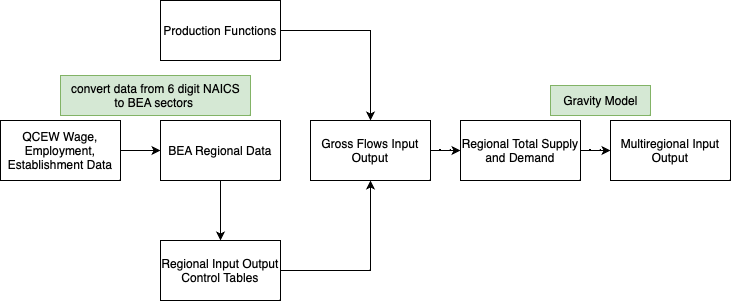

The diagram above was exported from draw.io. Its source (the exported page's mxGraphModel, read from the mxfile embedded in the PNG):
<mxGraphModel dx="2074" dy="1057" grid="1" gridSize="10" guides="1" tooltips="1" connect="1" arrows="1" fold="1" page="1" pageScale="1" pageWidth="850" pageHeight="1100" math="0" shadow="0">
  <root>
    <mxCell id="0" />
    <mxCell id="1" parent="0" />
    <mxCell id="rzcRUhHBtCg7BaHjAOS4-2" value="" style="edgeStyle=orthogonalEdgeStyle;rounded=0;orthogonalLoop=1;jettySize=auto;html=1;" edge="1" parent="1" source="9qpY62sc2j7UAWtjCMqT-11" target="rzcRUhHBtCg7BaHjAOS4-1">
      <mxGeometry relative="1" as="geometry" />
    </mxCell>
    <mxCell id="9qpY62sc2j7UAWtjCMqT-11" value="QCEW Wage, Employment, Establishment Data" style="rounded=0;whiteSpace=wrap;html=1;" parent="1" vertex="1">
      <mxGeometry y="470" width="120" height="60" as="geometry" />
    </mxCell>
    <mxCell id="rzcRUhHBtCg7BaHjAOS4-9" style="edgeStyle=orthogonalEdgeStyle;rounded=0;orthogonalLoop=1;jettySize=auto;html=1;entryX=0.5;entryY=1;entryDx=0;entryDy=0;" edge="1" parent="1" source="9qpY62sc2j7UAWtjCMqT-12" target="rzcRUhHBtCg7BaHjAOS4-7">
      <mxGeometry relative="1" as="geometry" />
    </mxCell>
    <mxCell id="9qpY62sc2j7UAWtjCMqT-12" value="Regional Input Output Control Tables" style="rounded=0;whiteSpace=wrap;html=1;" parent="1" vertex="1">
      <mxGeometry x="160" y="590" width="120" height="60" as="geometry" />
    </mxCell>
    <mxCell id="rzcRUhHBtCg7BaHjAOS4-4" value="" style="edgeStyle=orthogonalEdgeStyle;rounded=0;orthogonalLoop=1;jettySize=auto;html=1;" edge="1" parent="1" source="rzcRUhHBtCg7BaHjAOS4-1" target="9qpY62sc2j7UAWtjCMqT-12">
      <mxGeometry relative="1" as="geometry" />
    </mxCell>
    <mxCell id="rzcRUhHBtCg7BaHjAOS4-1" value="BEA Regional Data" style="rounded=0;whiteSpace=wrap;html=1;" vertex="1" parent="1">
      <mxGeometry x="160" y="470" width="120" height="60" as="geometry" />
    </mxCell>
    <mxCell id="rzcRUhHBtCg7BaHjAOS4-3" value="convert data from 6 digit NAICS &lt;br&gt;to BEA sectors&amp;nbsp;" style="text;html=1;align=center;verticalAlign=middle;resizable=0;points=[];autosize=1;strokeColor=#82b366;fillColor=#d5e8d4;" vertex="1" parent="1">
      <mxGeometry x="60" y="425" width="190" height="40" as="geometry" />
    </mxCell>
    <mxCell id="rzcRUhHBtCg7BaHjAOS4-8" style="edgeStyle=orthogonalEdgeStyle;rounded=0;orthogonalLoop=1;jettySize=auto;html=1;entryX=0.5;entryY=0;entryDx=0;entryDy=0;" edge="1" parent="1" source="rzcRUhHBtCg7BaHjAOS4-6" target="rzcRUhHBtCg7BaHjAOS4-7">
      <mxGeometry relative="1" as="geometry" />
    </mxCell>
    <mxCell id="rzcRUhHBtCg7BaHjAOS4-6" value="Production Functions" style="rounded=0;whiteSpace=wrap;html=1;" vertex="1" parent="1">
      <mxGeometry x="160" y="350" width="120" height="60" as="geometry" />
    </mxCell>
    <mxCell id="rzcRUhHBtCg7BaHjAOS4-13" value="" style="edgeStyle=orthogonalEdgeStyle;rounded=0;orthogonalLoop=1;jettySize=auto;html=1;" edge="1" parent="1" source="rzcRUhHBtCg7BaHjAOS4-7" target="rzcRUhHBtCg7BaHjAOS4-10">
      <mxGeometry relative="1" as="geometry" />
    </mxCell>
    <mxCell id="rzcRUhHBtCg7BaHjAOS4-7" value="Gross Flows Input Output" style="rounded=0;whiteSpace=wrap;html=1;" vertex="1" parent="1">
      <mxGeometry x="310" y="470" width="120" height="60" as="geometry" />
    </mxCell>
    <mxCell id="rzcRUhHBtCg7BaHjAOS4-14" value="" style="edgeStyle=orthogonalEdgeStyle;rounded=0;orthogonalLoop=1;jettySize=auto;html=1;" edge="1" parent="1" source="rzcRUhHBtCg7BaHjAOS4-10" target="rzcRUhHBtCg7BaHjAOS4-11">
      <mxGeometry relative="1" as="geometry" />
    </mxCell>
    <mxCell id="rzcRUhHBtCg7BaHjAOS4-10" value="Regional Total Supply and Demand" style="rounded=0;whiteSpace=wrap;html=1;" vertex="1" parent="1">
      <mxGeometry x="460" y="470" width="120" height="60" as="geometry" />
    </mxCell>
    <mxCell id="rzcRUhHBtCg7BaHjAOS4-11" value="Multiregional Input Output" style="rounded=0;whiteSpace=wrap;html=1;" vertex="1" parent="1">
      <mxGeometry x="610" y="470" width="120" height="60" as="geometry" />
    </mxCell>
    <mxCell id="rzcRUhHBtCg7BaHjAOS4-12" value="Gravity Model" style="text;html=1;align=center;verticalAlign=middle;resizable=0;points=[];autosize=1;strokeColor=#82b366;fillColor=#d5e8d4;" vertex="1" parent="1">
      <mxGeometry x="550" y="435" width="100" height="30" as="geometry" />
    </mxCell>
  </root>
</mxGraphModel>